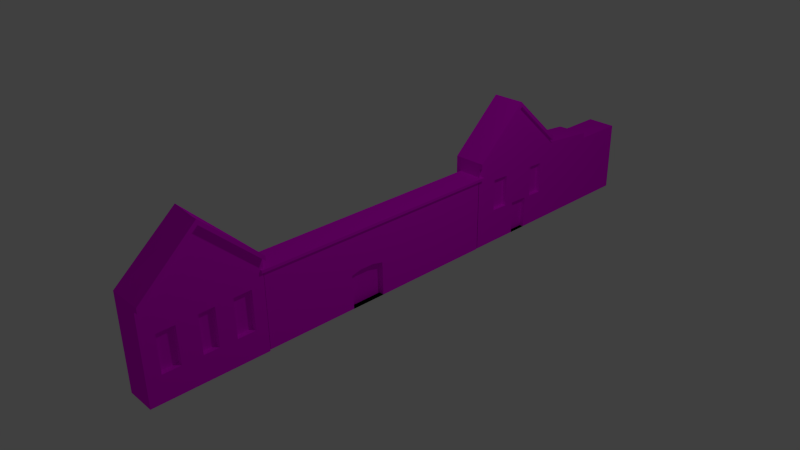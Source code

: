 # Source: humanis_1_.blend  (saved by Blender 2.73.0; exported with 4.5.12 LTS)
import bpy
from mathutils import Matrix  # noqa: F401  (used for matrix-valued properties, if any)

bpy.ops.wm.read_factory_settings(use_empty=True)
scene = bpy.context.scene
scene.name = 'Scene'

# ---- collections
col_collection_1 = bpy.data.collections.new('Collection 1'); scene.collection.children.link(col_collection_1)

# ---- images (referenced by path relative to the original .blend; pixels are not part of the script)
import os
ASSET_DIR = os.environ.get("B2B_ASSET_DIR", "")  # directory of the original .blend (textures are referenced by path, not embedded)
HERE = os.path.dirname(os.path.abspath(__file__))  # packed textures are extracted next to this script under _unpacked/

def load_image(name, relpath, width, height, colorspace="sRGB"):
    """Load a texture the original file referenced (path relative to the .blend, or extracted next to this script)."""
    p = next((c for c in (os.path.join(HERE, relpath), os.path.join(ASSET_DIR, relpath)) if relpath and os.path.exists(c)), "")
    if p:
        img = bpy.data.images.load(p, check_existing=True)
        img.name = name
    else:  # same state as the original file: an image datablock whose file is absent (Cycles renders it pink)
        img = bpy.data.images.new(name, width, height)
        img.source = "FILE"
        img.filepath = "//" + (relpath or name)
    img.colorspace_settings.name = colorspace
    return img
img_krov_jpg = load_image('krov.jpg', 'krov.jpg', 1024, 1024, 'sRGB')
img_wooden_door_texture_by_ancientorange_d4iwzs7_jpg = load_image('wooden_door_texture_by_ancientorange-d4iwzs7.jpg', 'wooden_door_texture_by_ancientorange-d4iwzs7.jpg', 1024, 1024, 'sRGB')
img_prozor_jpg = load_image('prozor.jpg', 'prozor.jpg', 1024, 1024, 'sRGB')
img_completely_rusted_metal_texture_jpg = load_image('completely-rusted-metal-texture.jpg', 'completely-rusted-metal-texture.jpg', 1024, 1024, 'sRGB')
img_vrata_jpg = load_image('vrata.jpg', 'vrata.jpg', 1024, 1024, 'sRGB')
img_wildtextures_concrete_wall_background_jpg = load_image('wildtextures-concrete-wall-background.jpg', 'wildtextures-concrete-wall-background.jpg', 1024, 1024, 'sRGB')
img_corrugated_new_plaster_20120824_1375704186_jpg = load_image('corrugated_new_plaster_20120824_1375704186.jpg', 'corrugated_new_plaster_20120824_1375704186.jpg', 1024, 1024, 'sRGB')

# ---- materials (node trees are filled in below, after node groups)
mat_krov = bpy.data.materials.new('KROV')
mat_krov.alpha_threshold = 0.0
mat_krov.roughness = 0.5
mat_vrata2 = bpy.data.materials.new('vrata2')
mat_vrata2.alpha_threshold = 0.0
mat_vrata2.roughness = 0.5
mat_prozor_001 = bpy.data.materials.new('prozor.001')
mat_prozor_001.alpha_threshold = 0.0
mat_prozor_001.roughness = 0.5
mat_oluk = bpy.data.materials.new('oluk')
mat_oluk.alpha_threshold = 0.0
mat_oluk.roughness = 0.5
mat_vrata = bpy.data.materials.new('vrata')
mat_vrata.alpha_threshold = 0.0
mat_vrata.roughness = 0.5
mat_zid2 = bpy.data.materials.new('zid2')
mat_zid2.alpha_threshold = 0.0
mat_zid2.roughness = 0.5
mat_zid_001 = bpy.data.materials.new('zid.001')
mat_zid_001.alpha_threshold = 0.0
mat_zid_001.roughness = 0.5

# ---- material node trees
mat_krov.use_nodes = True; mat_krov.node_tree.nodes.clear()
_N = mat_krov.node_tree.nodes; _L = mat_krov.node_tree.links
n0 = _N.new('ShaderNodeOutputMaterial'); n0.name = 'Material Output'; n0.location = (300, 300)
n1 = _N.new('ShaderNodeBsdfDiffuse'); n1.name = 'Diffuse BSDF'; n1.location = (10, 300)
n2 = _N.new('ShaderNodeTexImage'); n2.name = 'Image Texture'; n2.location = (-243, 362)
n2.width = 140
n2.image = img_krov_jpg
_L.new(n1.outputs[0], n0.inputs[0])
_L.new(n2.outputs[0], n1.inputs[0])
n0.is_active_output = True
mat_vrata2.use_nodes = True; mat_vrata2.node_tree.nodes.clear()
_N = mat_vrata2.node_tree.nodes; _L = mat_vrata2.node_tree.links
n0 = _N.new('ShaderNodeOutputMaterial'); n0.name = 'Material Output'; n0.location = (300, 300)
n1 = _N.new('ShaderNodeBsdfDiffuse'); n1.name = 'Diffuse BSDF'; n1.location = (10, 300)
n2 = _N.new('ShaderNodeTexImage'); n2.name = 'Image Texture'; n2.location = (-203, 372)
n2.width = 140
n2.image = img_wooden_door_texture_by_ancientorange_d4iwzs7_jpg
_L.new(n1.outputs[0], n0.inputs[0])
_L.new(n2.outputs[0], n1.inputs[0])
n0.is_active_output = True
mat_prozor_001.use_nodes = True; mat_prozor_001.node_tree.nodes.clear()
_N = mat_prozor_001.node_tree.nodes; _L = mat_prozor_001.node_tree.links
n0 = _N.new('ShaderNodeOutputMaterial'); n0.name = 'Material Output'; n0.location = (300, 300)
n1 = _N.new('ShaderNodeBsdfDiffuse'); n1.name = 'Diffuse BSDF'; n1.location = (10, 300)
n2 = _N.new('ShaderNodeTexImage'); n2.name = 'Image Texture'; n2.location = (-335, 393)
n2.width = 140
n2.image = img_prozor_jpg
_L.new(n1.outputs[0], n0.inputs[0])
_L.new(n2.outputs[0], n1.inputs[0])
n0.is_active_output = True
mat_oluk.use_nodes = True; mat_oluk.node_tree.nodes.clear()
_N = mat_oluk.node_tree.nodes; _L = mat_oluk.node_tree.links
n0 = _N.new('ShaderNodeOutputMaterial'); n0.name = 'Material Output'; n0.location = (300, 300)
n1 = _N.new('ShaderNodeBsdfDiffuse'); n1.name = 'Diffuse BSDF'; n1.location = (10, 300)
n2 = _N.new('ShaderNodeTexImage'); n2.name = 'Image Texture'; n2.location = (-231, 411)
n2.width = 140
n2.image = img_completely_rusted_metal_texture_jpg
_L.new(n1.outputs[0], n0.inputs[0])
_L.new(n2.outputs[0], n1.inputs[0])
n0.is_active_output = True
mat_vrata.use_nodes = True; mat_vrata.node_tree.nodes.clear()
_N = mat_vrata.node_tree.nodes; _L = mat_vrata.node_tree.links
n0 = _N.new('ShaderNodeOutputMaterial'); n0.name = 'Material Output'; n0.location = (300, 300)
n1 = _N.new('ShaderNodeBsdfDiffuse'); n1.name = 'Diffuse BSDF'; n1.location = (10, 300)
n2 = _N.new('ShaderNodeTexImage'); n2.name = 'Image Texture'; n2.location = (-263, 339)
n2.width = 140
n2.image = img_vrata_jpg
_L.new(n1.outputs[0], n0.inputs[0])
_L.new(n2.outputs[0], n1.inputs[0])
n0.is_active_output = True
mat_zid2.use_nodes = True; mat_zid2.node_tree.nodes.clear()
_N = mat_zid2.node_tree.nodes; _L = mat_zid2.node_tree.links
n0 = _N.new('ShaderNodeOutputMaterial'); n0.name = 'Material Output'; n0.location = (300, 300)
n1 = _N.new('ShaderNodeBsdfDiffuse'); n1.name = 'Diffuse BSDF'; n1.location = (10, 300)
n2 = _N.new('ShaderNodeTexImage'); n2.name = 'Image Texture'; n2.location = (-242, 370)
n2.width = 140
n2.image = img_wildtextures_concrete_wall_background_jpg
_L.new(n1.outputs[0], n0.inputs[0])
_L.new(n2.outputs[0], n1.inputs[0])
n0.is_active_output = True
mat_zid_001.use_nodes = True; mat_zid_001.node_tree.nodes.clear()
_N = mat_zid_001.node_tree.nodes; _L = mat_zid_001.node_tree.links
n0 = _N.new('ShaderNodeOutputMaterial'); n0.name = 'Material Output'; n0.location = (300, 300)
n1 = _N.new('ShaderNodeBsdfDiffuse'); n1.name = 'Diffuse BSDF'; n1.location = (10, 300)
n2 = _N.new('ShaderNodeTexImage'); n2.name = 'Image Texture'; n2.location = (-256, 370)
n2.width = 140
n2.image = img_corrugated_new_plaster_20120824_1375704186_jpg
_L.new(n1.outputs[0], n0.inputs[0])
_L.new(n2.outputs[0], n1.inputs[0])
n0.is_active_output = True

# ---- world
world_world = bpy.data.worlds.new('World'); scene.world = world_world
world_world.color = (0.05088, 0.05088, 0.05088)
world_world.use_sun_shadow = False
world_world.sun_shadow_jitter_overblur = 0.0
world_world.cycles.sampling_method = 'MANUAL'
world_world.cycles.sample_map_resolution = 256

# ---- cameras
cam_camera = bpy.data.cameras.new('Camera')
cam_camera.clip_end = 100.0
cam_camera.lens = 35.0
cam_camera.sensor_width = 32.0
cam_camera.sensor_height = 18.0
cam_camera.ortho_scale = 7.314
cam_camera.dof.focus_distance = 0.0

# ---- lights
light_lamp = bpy.data.lights.new('Lamp', 'POINT')
light_lamp.transmission_factor = 0.0
light_lamp.cutoff_distance = 30.0
light_lamp.energy = 100.0
light_lamp.shadow_buffer_clip_start = 1.001
light_lamp.shadow_soft_size = 0.1
light_lamp.shadow_maximum_resolution = 0.006
light_lamp.use_absolute_resolution = True
light_lamp.cycles.use_multiple_importance_sampling = False

# ---- meshes
me_cube_009 = bpy.data.meshes.new('Cube.009')
me_cube_009.from_pydata([(-0.7606, 1.983, -0.1039), (-0.7606, 3.534, -0.1039), (-0.3379, 3.534, -0.1039), (-0.3379, 1.983, -0.1039), (-0.7606, 2.758, 0.6057), (-0.5493, 3.534, -0.1039), (-0.3379, 2.758, 0.6057), (-0.5493, 1.983, -0.1039), (-0.5493, 2.758, 0.6057), (-0.3379, 1.983, -0.1835), (-0.3379, 2.806, 0.5618), (-0.3379, 3.534, -0.1667), (-0.3379, 2.726, 0.576), (-0.2918, 3.534, -0.1039), (-0.2918, 1.983, -0.1039), (-0.2918, 2.758, 0.6057), (-0.2918, 1.983, -0.1835), (-0.2918, 2.806, 0.5618), (-0.2918, 2.773, 0.5322), (-0.2918, 3.534, -0.1667), (-0.2918, 2.726, 0.576), (-0.2918, 2.557, 0.3361)], [], [(8, 5, 1, 4), (7, 8, 4, 0), (3, 12, 6, 8, 7), (6, 10, 2, 5, 8), (11, 2, 13, 19), (6, 12, 20, 15), (18, 20, 14, 16, 21), (13, 17, 18, 19), (17, 15, 20, 18), (2, 10, 17, 13), (3, 9, 16, 14), (10, 6, 15, 17), (12, 3, 14, 20)])
_uv = me_cube_009.uv_layers.new(name='UVMap')
_uv.uv.foreach_set('vector', [0.971, 0.2791, 0.02895, 0.2695, 0.0307, 0.09844, 0.9727, 0.1081, 0.3308, 0.6893, 0.9667, 0.6959, 0.9649, 0.8669, 0.329, 0.8604, 0.3325, 0.5183, 0.9419, 0.5245, 0.9684, 0.5248, 0.9667, 0.6959, 0.3308, 0.6893, 0.9692, 0.4502, 0.9109, 0.4496, 0.0272, 0.4405, 0.02895, 0.2695, 0.971, 0.2791, -0.01076, 0.4401, 0.0272, 0.4405, 0.02681, 0.4778, -0.01114, 0.4775, 0.9684, 0.5248, 0.9419, 0.5245, 0.9422, 0.4872, 0.9688, 0.4875, 0.04288, 0.5146, 0.01706, 0.4841, 0.408, 0.0005561, 0.4543, 0.0, 0.1556, 0.3736, 0.4178, 1.0, 0.02586, 0.5359, 0.04288, 0.5146, 0.4543, 0.9996, 0.02586, 0.5359, 0.0, 0.5052, 0.01706, 0.4841, 0.04288, 0.5146, 0.0272, 0.4405, 0.9109, 0.4496, 0.9105, 0.4869, 0.02681, 0.4778, 0.3325, 0.5183, 0.2612, 0.5176, 0.2616, 0.4803, 0.3329, 0.481, 0.9109, 0.4496, 0.9692, 0.4502, 0.9688, 0.4875, 0.9105, 0.4869, 0.9419, 0.5245, 0.3325, 0.5183, 0.3329, 0.481, 0.9422, 0.4872])
me_cube_009.materials.append(mat_krov)
me_cube_009.use_remesh_preserve_volume = False
me_cube_009.use_remesh_preserve_attributes = False
me_cube_009.use_mirror_vertex_groups = False
me_cube_009.update()
me_cube_008 = bpy.data.meshes.new('Cube.008')
me_cube_008.from_pydata([(-0.3955, 2.718, -0.9241), (-0.3955, 2.721, -1.406), (-0.3955, 3.008, -0.9337), (-0.3955, 2.994, -1.406)], [], [(2, 0, 1, 3)])
_uv = me_cube_008.uv_layers.new(name='UVMap')
_uv.uv.foreach_set('vector', [1.027, 0.9697, -0.0267, 0.972, 0.03307, 0.006414, 1.027, 0.02242])
me_cube_008.materials.append(mat_vrata2)
me_cube_008.use_remesh_preserve_volume = False
me_cube_008.use_remesh_preserve_attributes = False
me_cube_008.use_mirror_vertex_groups = False
me_cube_008.update()
me_cube_007 = bpy.data.meshes.new('Cube.007')
me_cube_007.from_pydata([(-0.3955, 2.308, -0.4442), (-0.3955, 2.566, -0.4535), (-0.3955, 3.325, -0.4808), (-0.3955, 3.094, -0.4724), (-0.3955, 3.104, -0.9369), (-0.3955, 3.33, -0.9444), (-0.3955, 2.571, -0.9192), (-0.3955, 2.308, -0.9105)], [], [(2, 3, 4, 5), (6, 1, 0, 7)])
_uv = me_cube_007.uv_layers.new(name='UVMap')
_uv.uv.foreach_set('vector', [0.0, 0.0, 1.0, 0.0, 1.0, 1.0, 0.0, 1.0, 0.0, 1.0, 0.01873, 0.01969, 1.0, 0.0, 1.0, 0.9814])
me_cube_007.materials.append(mat_prozor_001)
me_cube_007.use_remesh_preserve_volume = False
me_cube_007.use_remesh_preserve_attributes = False
me_cube_007.use_mirror_vertex_groups = False
me_cube_007.update()
me_cube_006 = bpy.data.meshes.new('Cube.006')
me_cube_006.from_pydata([(0.2158, 1.852, 0.5297), (0.2158, -1.84, 0.5297), (0.2158, 1.852, 0.5672), (0.2158, -1.84, 0.5672)], [], [(1, 0, 2, 3)])
_uv = me_cube_006.uv_layers.new(name='UVMap')
_uv.uv.foreach_set('vector', [-2.571, 0.0, 3.571, 0.0, 3.571, 1.0, -2.571, 1.0])
me_cube_006.materials.append(mat_oluk)
me_cube_006.use_remesh_preserve_volume = False
me_cube_006.use_remesh_preserve_attributes = False
me_cube_006.use_mirror_vertex_groups = False
me_cube_006.update()
me_cube_005 = bpy.data.meshes.new('Cube.005')
me_cube_005.from_pydata([(0.09661, -0.5028, -0.5297), (0.09661, -0.003166, -0.5297), (0.09661, -0.1627, -0.01379), (0.09661, -0.3722, -0.01262), (0.09661, -0.515, -0.04681), (0.09661, -0.01033, -0.04964)], [], [(1, 5, 2, 3, 4, 0)])
_uv = me_cube_005.uv_layers.new(name='UVMap')
_uv.uv.foreach_set('vector', [0.9384, 0.03865, 0.9384, 0.8828, 0.6701, 0.9499, 0.2998, 0.9574, 0.04667, 0.9011, 0.05543, 0.05176])
me_cube_005.materials.append(mat_vrata)
me_cube_005.use_remesh_preserve_volume = False
me_cube_005.use_remesh_preserve_attributes = False
me_cube_005.use_mirror_vertex_groups = False
me_cube_005.update()
me_cube_004 = bpy.data.meshes.new('Cube.004')
me_cube_004.from_pydata([(-0.1032, 1.326, 1.562), (-0.1032, 1.326, 2.075), (-0.1032, 1.57, 1.563), (-0.1032, 1.562, 2.082), (-0.1032, 1.842, 1.563), (-0.1032, 1.839, 2.09), (-0.1032, 2.535, 1.565), (-0.1032, 2.53, 2.109), (-0.1032, 2.286, 1.564), (-0.1032, 2.287, 2.102), (-0.1032, 2.051, 1.564), (-0.1032, 2.049, 2.096)], [], [(3, 1, 0, 2), (11, 5, 4, 10), (7, 9, 8, 6)])
_uv = me_cube_004.uv_layers.new(name='UVMap')
_uv.uv.foreach_set('vector', [0.02753, 0.0, 0.9929, 0.0118, 1.0, 1.0, 0.0, 1.0, 0.0, 0.0, 1.0, 0.0, 1.0, 1.0, 0.0, 1.0, 0.0, 0.0, 1.0, 0.0, 1.0, 1.0, 0.0, 1.0])
me_cube_004.materials.append(mat_prozor_001)
me_cube_004.use_remesh_preserve_volume = False
me_cube_004.use_remesh_preserve_attributes = False
me_cube_004.use_mirror_vertex_groups = False
me_cube_004.update()
me_cube_003 = bpy.data.meshes.new('Cube.003')
me_cube_003.from_pydata([(-0.4449, 1.137, 2.502), (-0.4449, 2.703, 2.502), (-0.03238, 2.703, 2.502), (-0.03238, 1.137, 2.502), (-0.4449, 1.958, 3.223), (-0.03238, 1.919, 3.223), (-0.03238, 1.137, 2.429), (-0.03238, 1.963, 3.182), (-0.03238, 2.703, 2.436), (-0.03238, 1.884, 3.19), (0.03894, 2.703, 2.502), (0.03894, 1.137, 2.502), (0.03894, 1.919, 3.223), (0.03894, 1.137, 2.429), (0.03894, 1.963, 3.182), (0.03894, 2.703, 2.436), (0.03894, 1.884, 3.19), (0.03894, 1.927, 3.15)], [], [(5, 7, 2, 1, 4), (3, 9, 5, 4, 0), (5, 9, 16, 12), (17, 16, 11, 13), (14, 12, 16, 17), (10, 14, 17, 15), (8, 2, 10, 15), (2, 7, 14, 10), (3, 6, 13, 11), (7, 5, 12, 14), (9, 3, 11, 16)])
_uv = me_cube_003.uv_layers.new(name='UVMap')
_uv.uv.foreach_set('vector', [0.3175, 0.5301, 0.3529, 0.5299, 0.9467, 0.5275, 0.948, 0.8481, 0.3188, 0.8507, 0.9612, 0.4166, 0.07526, 0.4202, 0.0327, 0.4203, 0.006804, 0.09965, 0.9599, 0.09601, 0.0327, 0.4203, 0.07526, 0.4202, 0.07548, 0.4756, 0.03293, 0.4758, 0.04179, 0.5065, 0.01871, 0.4786, 0.4082, 0.0001993, 0.4497, 0.0, 0.02318, 0.5296, 0.0, 0.5016, 0.01871, 0.4786, 0.04179, 0.5065, 0.412, 1.0, 0.02318, 0.5296, 0.04179, 0.5065, 0.4497, 0.9998, 1.005, 0.5273, 0.9467, 0.5275, 0.9465, 0.4721, 1.004, 0.4719, 0.9467, 0.5275, 0.3529, 0.5299, 0.3527, 0.4745, 0.9465, 0.4721, 0.9612, 0.4166, 1.004, 0.416, 1.004, 0.4714, 0.9614, 0.472, 0.3529, 0.5299, 0.3175, 0.5301, 0.3173, 0.4746, 0.3527, 0.4745, 0.07526, 0.4202, 0.9612, 0.4166, 0.9614, 0.472, 0.07548, 0.4756])
me_cube_003.materials.append(mat_krov)
me_cube_003.use_remesh_preserve_volume = False
me_cube_003.use_remesh_preserve_attributes = False
me_cube_003.use_mirror_vertex_groups = False
me_cube_003.update()
me_cube_002 = bpy.data.meshes.new('Cube.002')
me_cube_002.from_pydata([(-0.4449, 1.137, 1.202), (-0.4449, 2.703, 1.202), (-0.03238, 2.703, 1.202), (-0.03238, 1.137, 1.202), (-0.4449, 1.137, 2.502), (-0.4449, 2.703, 2.502), (-0.03238, 2.703, 2.502), (-0.03238, 1.137, 2.502), (-0.4449, 1.958, 3.223), (-0.03238, 1.137, 2.429), (-0.03238, 2.703, 2.436), (-0.03238, 1.927, 3.15), (0.03894, 1.137, 2.429), (0.03894, 2.703, 2.436), (0.03894, 1.927, 3.15), (-0.03238, 2.703, 2.114), (-0.03238, 1.137, 2.07), (-0.03238, 2.703, 1.565), (-0.03238, 1.137, 1.562), (-0.03238, 1.326, 1.562), (-0.03238, 1.326, 2.075), (-0.03238, 1.57, 1.563), (-0.03238, 1.562, 2.082), (-0.03238, 1.842, 1.563), (-0.03238, 1.839, 2.09), (-0.03238, 2.535, 1.565), (-0.03238, 2.53, 2.109), (-0.03238, 2.286, 1.564), (-0.03238, 2.287, 2.102), (-0.03238, 2.051, 1.564), (-0.03238, 2.049, 2.096), (-0.1032, 1.326, 1.562), (-0.1032, 1.326, 2.075), (-0.1032, 1.57, 1.563), (-0.1032, 1.562, 2.082), (-0.1032, 1.842, 1.563), (-0.1032, 1.839, 2.09), (-0.1032, 2.535, 1.565), (-0.1032, 2.53, 2.109), (-0.1032, 2.286, 1.564), (-0.1032, 2.287, 2.102), (-0.1032, 2.051, 1.564), (-0.1032, 2.049, 2.096)], [], [(4, 8, 5, 1, 0), (5, 6, 10, 15, 17, 2, 1), (28, 27, 39, 40), (7, 4, 0, 3, 18, 16, 9), (0, 1, 2, 3), (9, 11, 14, 12), (11, 10, 13, 14), (10, 11, 9, 16, 20, 22, 24, 30, 28, 26, 15), (17, 25, 27, 29, 23, 21, 19, 18, 3, 2), (20, 16, 18, 19), (24, 22, 21, 23), (30, 24, 36, 42), (15, 26, 25, 17), (29, 30, 42, 41), (28, 30, 29, 27), (27, 25, 37, 39), (25, 26, 38, 37), (26, 28, 40, 38), (24, 23, 35, 36), (23, 29, 41, 35), (21, 22, 34, 33), (22, 20, 32, 34), (20, 19, 31, 32), (19, 21, 33, 31)])
_uv = me_cube_002.uv_layers.new(name='UVMap')
_uv.uv.foreach_set('vector', [0.1627, 0.3262, 0.4693, -0.04231, 0.7478, 0.3262, 0.7478, 0.9904, 0.1627, 0.9904, 0.4976, 0.9242, 0.4117, 0.9242, 0.4117, 0.9054, 0.4117, 0.8138, 0.4117, 0.6576, 0.4117, 0.5543, 0.4976, 0.5543, 0.01474, 0.7283, 0.01474, 0.5752, 0.02947, 0.5752, 0.02947, 0.7283, 0.4976, 0.5543, 0.5834, 0.5543, 0.5834, 0.9242, 0.4976, 0.9242, 0.4976, 0.8218, 0.4976, 0.6772, 0.4976, 0.5751, 0.3259, 1.0, 0.3259, 0.5543, 0.4117, 0.5543, 0.4117, 1.0, 0.6518, 0.4458, 0.6518, 0.2165, 0.6667, 0.2165, 0.6667, 0.4458, 0.6518, 0.2165, 0.6518, 0.0, 0.6667, 0.0, 0.6667, 0.2165, 0.3939, 0.3473, 0.681, -0.01421, 0.9736, 0.3506, 0.9736, 0.5323, 0.9035, 0.5296, 0.8162, 0.5262, 0.7139, 0.5223, 0.6362, 0.5193, 0.5479, 0.5159, 0.4582, 0.5125, 0.3939, 0.51, 0.3939, 0.7879, 0.4562, 0.7881, 0.5485, 0.7883, 0.6352, 0.7886, 0.7126, 0.7888, 0.8133, 0.7891, 0.9037, 0.7894, 0.9736, 0.7896, 0.9736, 0.9717, 0.3939, 0.9717, 0.9035, 0.5296, 0.9736, 0.5323, 0.9736, 0.7896, 0.9037, 0.7894, 0.7139, 0.5223, 0.8162, 0.5262, 0.8133, 0.7891, 0.7126, 0.7888, 0.1621, 0.5752, 0.1621, 0.6349, 0.1474, 0.6349, 0.1474, 0.5752, 0.3939, 0.51, 0.4582, 0.5125, 0.4562, 0.7881, 0.3939, 0.7879, 0.02947, 0.7266, 0.02947, 0.5752, 0.04421, 0.5752, 0.04421, 0.7266, 0.5479, 0.5159, 0.6362, 0.5193, 0.6352, 0.7886, 0.5485, 0.7883, 0.08842, 0.6461, 0.08842, 0.5752, 0.1032, 0.5752, 0.1032, 0.6461, 1.008e-08, 0.7301, 0.0, 0.5752, 0.01474, 0.5752, 0.01474, 0.7301, 0.1326, 0.5752, 0.1326, 0.6442, 0.1179, 0.6442, 0.1179, 0.5752, 0.05895, 0.5752, 0.05895, 0.725, 0.04421, 0.725, 0.04421, 0.5752, 0.1621, 0.6346, 0.1621, 0.5752, 0.1768, 0.5752, 0.1768, 0.6346, 0.05895, 0.723, 0.05895, 0.5752, 0.07369, 0.5752, 0.07369, 0.723, 0.1474, 0.5752, 0.1474, 0.6424, 0.1326, 0.6424, 0.1326, 0.5752, 0.08842, 0.5752, 0.08842, 0.7212, 0.07369, 0.7212, 0.07369, 0.5752, 0.1032, 0.6448, 0.1032, 0.5752, 0.1179, 0.5752, 0.1179, 0.6448])
me_cube_002.materials.append(mat_zid2)
me_cube_002.use_remesh_preserve_volume = False
me_cube_002.use_remesh_preserve_attributes = False
me_cube_002.use_mirror_vertex_groups = False
me_cube_002.update()
me_cube_001 = bpy.data.meshes.new('Cube.001')
me_cube_001.from_pydata([(-0.7606, 1.983, -1.406), (-0.7606, 3.534, -1.406), (-0.3379, 3.534, -1.406), (-0.3379, 1.983, -1.406), (-0.7606, 1.983, -0.1039), (-0.7606, 3.534, -0.1039), (-0.3379, 3.534, -0.1039), (-0.3379, 1.983, -0.1039), (-0.7606, 2.758, 0.6057), (-0.5493, 3.534, -0.1039), (-0.5493, 1.983, -0.1039), (-0.3379, 1.983, -0.1835), (-0.3379, 2.773, 0.5322), (-0.3379, 3.534, -0.1667), (-0.2918, 1.983, -0.1835), (-0.2918, 2.773, 0.5322), (-0.2918, 3.534, -0.1667), (-0.3379, 2.308, -1.406), (-0.3379, 2.308, 0.1108), (-0.3379, 3.335, -1.406), (-0.3379, 3.32, 0.02943), (-0.3379, 3.078, 0.2523), (-0.3379, 3.114, -1.406), (-0.2918, 2.557, 0.3361), (-0.3379, 2.576, -1.406), (-0.3379, 2.557, 0.3364), (-0.3379, 2.308, -0.4442), (-0.3379, 2.566, -0.4535), (-0.3379, 3.325, -0.4808), (-0.3379, 3.094, -0.4724), (-0.3379, 3.104, -0.9369), (-0.3379, 3.33, -0.9444), (-0.3379, 2.571, -0.9192), (-0.3379, 2.308, -0.9105), (-0.3379, 2.718, -0.9241), (-0.3379, 2.721, -1.406), (-0.3379, 3.008, -0.9337), (-0.3379, 2.994, -1.406), (-0.3955, 2.308, -0.4442), (-0.3955, 2.566, -0.4535), (-0.3955, 3.325, -0.4808), (-0.3955, 3.094, -0.4724), (-0.3955, 3.104, -0.9369), (-0.3955, 3.33, -0.9444), (-0.3955, 2.571, -0.9192), (-0.3955, 2.308, -0.9105), (-0.3955, 2.718, -0.9241), (-0.3955, 2.721, -1.406), (-0.3955, 3.008, -0.9337), (-0.3955, 2.994, -1.406), (-0.7606, 3.534, -0.3599), (-0.3379, 3.534, -0.3666), (-0.7606, 5.138, -1.406), (-0.3379, 5.138, -1.406), (-0.7606, 5.138, -0.3599), (-0.3379, 5.138, -0.3666), (-0.3379, 4.372, -0.3666), (-0.7606, 4.332, -0.3599), (-0.7606, 3.534, -0.2025), (-0.3379, 3.534, -0.2091), (-0.3379, 4.372, -0.2855), (-0.7606, 4.332, -0.2788)], [], [(4, 8, 5, 50, 1, 0), (57, 56, 55, 54), (13, 20, 28, 31, 19, 2, 51), (7, 10, 4, 0, 3, 11), (0, 1, 2, 19, 22, 37, 35, 24, 17, 3), (12, 21, 20, 13, 16, 15), (11, 18, 25, 12, 15, 23, 14), (17, 33, 26, 18, 11, 3), (31, 30, 22, 19), (30, 36, 37, 22), (24, 32, 33, 17), (20, 21, 29, 28), (21, 12, 25, 27, 29), (27, 25, 18, 26), (36, 34, 46, 48), (29, 27, 32, 34, 36, 30), (35, 37, 49, 47), (34, 32, 24, 35), (37, 36, 48, 49), (34, 35, 47, 46), (33, 32, 44, 45), (30, 31, 43, 42), (27, 26, 38, 39), (28, 29, 41, 40), (29, 30, 42, 41), (31, 28, 40, 43), (32, 27, 39, 44), (26, 33, 45, 38), (5, 9, 6, 13, 51, 50), (54, 55, 53, 52), (2, 1, 52, 53), (51, 2, 53, 55, 56), (1, 50, 57, 54, 52), (56, 57, 61, 60), (58, 59, 60, 61), (51, 56, 60, 59), (57, 50, 58, 61), (50, 51, 59, 58)])
_uv = me_cube_001.uv_layers.new(name='UVMap')
_uv.uv.foreach_set('vector', [0.9169, 0.657, 0.6984, 0.9687, 0.4738, 0.6669, 0.4727, 0.5563, 0.4682, 0.1042, 0.9113, 0.09421, 0.1276, 0.708, 0.1913, 0.7171, 0.1913, 0.8888, 0.1276, 0.8888, 0.469, 0.709, 0.4094, 0.7901, 0.4124, 0.5767, 0.4151, 0.3827, 0.4178, 0.1897, 0.4728, 0.1906, 0.4696, 0.6254, 0.5959, 0.7078, 0.6278, 0.7078, 0.6597, 0.7078, 0.6597, 1.0, 0.5959, 1.0, 0.5959, 0.7257, 0.04518, 0.00662, 0.474, 0.01373, 0.4727, 0.1906, 0.4177, 0.1897, 0.3567, 0.1886, 0.3235, 0.1881, 0.2479, 0.1868, 0.208, 0.1862, 0.134, 0.185, 0.04388, 0.1835, 0.6667, 0.174, 0.6667, 0.2437, 0.6667, 0.2991, 0.6667, 0.3479, 0.6597, 0.3479, 0.6597, 0.174, 0.6667, 0.0, 0.6667, 0.07159, 0.6667, 0.1264, 0.6667, 0.174, 0.6597, 0.174, 0.6597, 0.1264, 0.6597, 0.0, 0.134, 0.185, 0.1324, 0.3922, 0.1309, 0.5873, 0.1291, 0.8195, 0.04011, 0.6949, 0.04388, 0.1835, 0.4151, 0.3827, 0.3525, 0.3848, 0.3568, 0.1886, 0.4178, 0.1897, 0.3525, 0.3848, 0.3259, 0.3857, 0.3236, 0.1881, 0.3568, 0.1886, 0.208, 0.1862, 0.2051, 0.3898, 0.1324, 0.3922, 0.134, 0.185, 0.4094, 0.7901, 0.3416, 0.8822, 0.3483, 0.5791, 0.4124, 0.5767, 0.3416, 0.8822, 0.2566, 0.9979, 0.1974, 0.915, 0.2022, 0.5846, 0.3483, 0.5791, 0.2022, 0.5846, 0.1974, 0.915, 0.1291, 0.8195, 0.1309, 0.5873, 0.1913, 0.8678, 0.1913, 0.8028, 0.2, 0.8028, 0.2, 0.8678, 0.3483, 0.5791, 0.2022, 0.5846, 0.2051, 0.3898, 0.2458, 0.3884, 0.3259, 0.3857, 0.3525, 0.3848, 0.2087, 0.8028, 0.2087, 0.8642, 0.2, 0.8642, 0.2, 0.8028, 0.2458, 0.3884, 0.2051, 0.3898, 0.208, 0.1862, 0.248, 0.1868, 0.2756, 0.814, 0.2756, 0.708, 0.2843, 0.708, 0.2843, 0.814, 0.2756, 0.708, 0.2756, 0.8161, 0.2669, 0.8161, 0.2669, 0.708, 0.2174, 0.8028, 0.2174, 0.8618, 0.2087, 0.8618, 0.2087, 0.8028, 0.2396, 0.8034, 0.2396, 0.8542, 0.231, 0.8542, 0.231, 0.8034, 0.2174, 0.8607, 0.2174, 0.8028, 0.2261, 0.8028, 0.2261, 0.8607, 0.2547, 0.8553, 0.2547, 0.8033, 0.2634, 0.8033, 0.2634, 0.8553, 0.5872, 0.8122, 0.5872, 0.708, 0.5959, 0.708, 0.5959, 0.8122, 0.5786, 0.812, 0.5786, 0.708, 0.5872, 0.708, 0.5872, 0.812, 0.293, 0.8125, 0.293, 0.708, 0.3017, 0.708, 0.3017, 0.8125, 0.293, 0.708, 0.293, 0.8126, 0.2843, 0.8126, 0.2843, 0.708, 0.231, 0.708, 0.231, 0.7554, 0.231, 0.8028, 0.2215, 0.8028, 0.1913, 0.8028, 0.1923, 0.708, 0.06377, 0.9427, 1.349e-08, 0.9412, 0.0, 0.708, 0.06377, 0.708, 0.4727, 0.1906, 0.474, 0.01373, 0.9175, 0.02108, 0.9162, 0.1979, 0.4696, 0.6254, 0.4728, 0.1906, 0.9164, 0.1979, 0.9132, 0.6328, 0.7014, 0.6292, 0.4682, 0.1042, 0.4727, 0.5563, 0.2447, 0.5614, 0.01441, 0.5666, 0.009896, 0.1145, 0.2547, 0.8033, 0.2547, 0.7083, 0.2669, 0.708, 0.2669, 0.803, 0.06377, 0.708, 0.1276, 0.7081, 0.1276, 0.8966, 0.06377, 0.8875, 0.4696, 0.6254, 0.7014, 0.6292, 0.7012, 0.6632, 0.4691, 0.6913, 0.2447, 0.5614, 0.4727, 0.5563, 0.4734, 0.6243, 0.245, 0.5964, 0.2547, 0.7086, 0.2547, 0.8034, 0.231, 0.8029, 0.231, 0.708])
me_cube_001.materials.append(mat_zid2)
me_cube_001.use_remesh_preserve_volume = False
me_cube_001.use_remesh_preserve_attributes = False
me_cube_001.use_mirror_vertex_groups = False
me_cube_001.update()
me_cube = bpy.data.meshes.new('Cube')
me_cube.from_pydata([(0.1744, 1.791, -0.5297), (0.1744, -1.791, -0.5297), (-0.1744, -1.791, -0.5297), (-0.1744, 1.791, -0.5297), (0.1744, 1.791, 0.5297), (0.1744, -1.791, 0.5297), (-0.1744, -1.791, 0.5297), (-0.1744, 1.791, 0.5297), (0.2158, 1.852, 0.5297), (0.2158, -1.84, 0.5297), (-0.1825, 1.852, 0.5297), (-0.1825, -1.84, 0.5297), (0.2158, 1.852, 0.5672), (0.2158, -1.84, 0.5672), (-0.1825, 1.852, 0.5672), (-0.1825, -1.84, 0.5672), (0.1744, -0.003166, -0.5297), (0.1744, -0.5028, -0.5297), (0.09661, -0.5028, -0.5297), (0.09661, -0.003166, -0.5297), (0.1744, -0.1627, -0.01379), (0.1744, -0.1661, 0.5297), (0.1744, -0.3722, -0.01262), (0.1744, -0.3884, 0.5297), (0.1744, -0.515, -0.04681), (0.1744, -0.01033, -0.04964), (0.09661, -0.1627, -0.01379), (0.09661, -0.3722, -0.01262), (0.09661, -0.515, -0.04681), (0.09661, -0.01033, -0.04964)], [], [(0, 16, 17, 1, 2, 3), (10, 11, 15, 14), (16, 25, 29, 19), (1, 5, 6, 2), (2, 6, 7, 3), (4, 0, 3, 7), (8, 9, 5, 23, 21, 4), (10, 8, 4, 7), (9, 11, 6, 5), (11, 10, 7, 6), (12, 14, 15, 13), (11, 9, 13, 15), (8, 10, 14, 12), (22, 23, 5, 1, 17, 24), (0, 4, 21, 20, 25, 16), (20, 21, 23, 22), (22, 24, 28, 27), (24, 17, 18, 28), (25, 20, 26, 29), (20, 22, 27, 26), (17, 16, 19, 18)])
_uv = me_cube.uv_layers.new(name='UVMap')
_uv.uv.foreach_set('vector', [0.6706, 9.686e-08, 0.6706, 0.4859, 0.6706, 0.6212, 0.6706, 0.97, 0.599, 0.97, 0.599, 0.0, 0.75, 0.0, 0.75, 1.0, 0.7423, 1.0, 0.7423, 0.0, 0.7026, 0.7046, 0.7026, 0.8347, 0.6866, 0.8347, 0.6866, 0.7046, 0.6706, 0.2869, 0.6706, 1.614e-08, 0.7423, 0.0, 0.7423, 0.2869, 0.4353, 0.97, 0.2177, 0.97, 0.2177, 9.686e-08, 0.4353, 0.0, 0.7423, 0.2869, 0.7423, 0.5738, 0.6706, 0.5738, 0.6706, 0.2869, 0.599, 2.26e-07, 0.599, 1.0, 0.5905, 0.9867, 0.5905, 0.6069, 0.5905, 0.5467, 0.5905, 0.0167, 0.5171, 0.0, 0.599, 2.26e-07, 0.5905, 0.0167, 0.5188, 0.0167, 0.599, 1.0, 0.5171, 1.0, 0.5188, 0.9867, 0.5905, 0.9867, 0.5171, 1.0, 0.5171, 0.0, 0.5188, 0.0167, 0.5188, 0.9867, 0.4353, 2.26e-07, 0.5171, 0.0, 0.5171, 1.0, 0.4353, 1.0, 0.7103, 0.5738, 0.7103, 0.6817, 0.7026, 0.6817, 0.7026, 0.5738, 0.7103, 0.6817, 0.7103, 0.7896, 0.7026, 0.7896, 0.7026, 0.6817, 0.1161, 0.2038, -0.1947, 0.1916, -0.1947, -0.8677, 0.4123, -0.8677, 0.4123, 0.1052, 0.1356, 0.09602, 0.4123, 1.838, -0.1947, 1.838, -0.1947, 0.3595, 0.1167, 0.3621, 0.1373, 0.4772, 0.4123, 0.4826, 0.1167, 0.3621, -0.1947, 0.3595, -0.1947, 0.1916, 0.1161, 0.2038, 0.6866, 0.6719, 0.6866, 0.7105, 0.6706, 0.7105, 0.6706, 0.6719, 0.6866, 0.7046, 0.6866, 0.5738, 0.7026, 0.5738, 0.7026, 0.7046, 0.6866, 0.5738, 0.6866, 0.6151, 0.6706, 0.6151, 0.6706, 0.5738, 0.6866, 0.6151, 0.6866, 0.6719, 0.6706, 0.6719, 0.6706, 0.6151, 0.6706, 0.8458, 0.6706, 0.7105, 0.6866, 0.7105, 0.6866, 0.8458])
_ca = me_cube.color_attributes.new('Col', 'BYTE_COLOR', 'CORNER')
_ca.data.foreach_set('color', [1.0, 1.0, 1.0, 1.0, 1.0, 1.0, 1.0, 1.0, 1.0, 1.0, 1.0, 1.0, 1.0, 1.0, 1.0, 1.0, 1.0, 1.0, 1.0, 1.0, 1.0, 1.0, 1.0, 1.0, 1.0, 1.0, 1.0, 1.0, 1.0, 1.0, 1.0, 1.0, 1.0, 1.0, 1.0, 1.0, 1.0, 1.0, 1.0, 1.0, 1.0, 1.0, 1.0, 1.0, 1.0, 1.0, 1.0, 1.0, 1.0, 1.0, 1.0, 1.0, 1.0, 1.0, 1.0, 1.0, 1.0, 1.0, 1.0, 1.0, 1.0, 1.0, 1.0, 1.0, 1.0, 1.0, 1.0, 1.0, 1.0, 1.0, 1.0, 1.0, 1.0, 1.0, 1.0, 1.0, 1.0, 1.0, 1.0, 1.0, 1.0, 1.0, 1.0, 1.0, 1.0, 1.0, 1.0, 1.0, 1.0, 1.0, 1.0, 1.0, 1.0, 1.0, 1.0, 1.0, 1.0, 1.0, 1.0, 1.0, 1.0, 1.0, 1.0, 1.0, 1.0, 1.0, 1.0, 1.0, 1.0, 1.0, 1.0, 1.0, 1.0, 1.0, 1.0, 1.0, 1.0, 1.0, 1.0, 1.0, 1.0, 1.0, 1.0, 1.0, 1.0, 1.0, 1.0, 1.0, 1.0, 1.0, 1.0, 1.0, 1.0, 1.0, 1.0, 1.0, 1.0, 1.0, 1.0, 1.0, 1.0, 1.0, 1.0, 1.0, 1.0, 1.0, 1.0, 1.0, 1.0, 1.0, 1.0, 1.0, 1.0, 1.0, 1.0, 1.0, 1.0, 1.0, 1.0, 1.0, 1.0, 1.0, 1.0, 1.0, 1.0, 1.0, 1.0, 1.0, 1.0, 1.0, 1.0, 1.0, 1.0, 1.0, 1.0, 1.0, 1.0, 1.0, 1.0, 1.0, 1.0, 1.0, 1.0, 1.0, 1.0, 1.0, 1.0, 1.0, 1.0, 1.0, 1.0, 1.0, 1.0, 1.0, 1.0, 1.0, 1.0, 1.0, 1.0, 1.0, 1.0, 1.0, 1.0, 1.0, 1.0, 1.0, 1.0, 1.0, 1.0, 1.0, 1.0, 1.0, 1.0, 1.0, 1.0, 1.0, 1.0, 1.0, 1.0, 1.0, 1.0, 1.0, 1.0, 1.0, 1.0, 1.0, 1.0, 1.0, 1.0, 1.0, 1.0, 1.0, 1.0, 1.0, 1.0, 1.0, 1.0, 1.0, 1.0, 1.0, 1.0, 1.0, 1.0, 1.0, 1.0, 1.0, 1.0, 1.0, 1.0, 1.0, 1.0, 1.0, 1.0, 1.0, 1.0, 1.0, 1.0, 1.0, 1.0, 1.0, 1.0, 1.0, 1.0, 1.0, 1.0, 1.0, 1.0, 1.0, 1.0, 1.0, 1.0, 1.0, 1.0, 1.0, 1.0, 1.0, 1.0, 1.0, 1.0, 1.0, 1.0, 1.0, 1.0, 1.0, 1.0, 1.0, 1.0, 1.0, 1.0, 1.0, 1.0, 1.0, 1.0, 1.0, 1.0, 1.0, 1.0, 1.0, 1.0, 1.0, 1.0, 1.0, 1.0, 1.0, 1.0, 1.0, 1.0, 1.0, 1.0, 1.0, 1.0, 1.0, 1.0, 1.0, 1.0, 1.0, 1.0, 1.0, 1.0, 1.0, 1.0, 1.0, 1.0, 1.0, 1.0, 1.0, 1.0, 1.0, 1.0, 1.0, 1.0, 1.0, 1.0, 1.0, 1.0, 1.0, 1.0, 1.0, 1.0, 1.0, 1.0, 1.0, 1.0, 1.0, 1.0, 1.0, 1.0, 1.0, 1.0, 1.0, 1.0, 1.0, 1.0, 1.0, 1.0, 1.0, 1.0, 1.0, 1.0, 1.0, 1.0, 1.0, 1.0, 1.0, 1.0, 1.0, 1.0, 1.0])
me_cube.materials.append(mat_zid_001)
me_cube.use_remesh_preserve_volume = False
me_cube.use_remesh_preserve_attributes = False
me_cube.use_mirror_vertex_groups = False
me_cube.update()

# ---- objects
ob_cube_009 = bpy.data.objects.new('Cube.009', me_cube_009)
ob_cube_008 = bpy.data.objects.new('Cube.008', me_cube_008)
ob_cube_007 = bpy.data.objects.new('Cube.007', me_cube_007)
ob_cube_006 = bpy.data.objects.new('Cube.006', me_cube_006)
ob_cube_005 = bpy.data.objects.new('Cube.005', me_cube_005)
ob_cube_004 = bpy.data.objects.new('Cube.004', me_cube_004)
ob_cube_003 = bpy.data.objects.new('Cube.003', me_cube_003)
ob_cube_002 = bpy.data.objects.new('Cube.002', me_cube_002)
ob_cube_001 = bpy.data.objects.new('Cube.001', me_cube_001)
ob_cube = bpy.data.objects.new('Cube', me_cube)
ob_lamp = bpy.data.objects.new('Lamp', light_lamp)
ob_camera = bpy.data.objects.new('Camera', cam_camera)

# ---- transforms, parenting, visibility, modifiers, constraints
ob_cube_009.location = (0.5064, -0.1736, 0.8765)
ob_cube_009.lineart.crease_threshold = 0.0
ob_cube_008.location = (0.5064, -0.1736, 0.8765)
ob_cube_008.lineart.crease_threshold = 0.0
ob_cube_007.location = (0.5064, -0.1736, 0.8765)
ob_cube_007.lineart.crease_threshold = 0.0
ob_cube_006.location = (0.0, 0.0, 0.0)
ob_cube_006.lock_rotations_4d = False
ob_cube_006.empty_display_type = 'ARROWS'
ob_cube_006.lineart.crease_threshold = 0.0
ob_cube_005.location = (0.0, 0.0, 0.0)
ob_cube_005.lock_rotations_4d = False
ob_cube_005.empty_display_type = 'ARROWS'
ob_cube_005.lineart.crease_threshold = 0.0
ob_cube_004.location = (0.2157, -4.506, -1.743)
ob_cube_004.lineart.crease_threshold = 0.0
ob_cube_003.location = (0.2157, -4.506, -1.743)
ob_cube_003.lineart.crease_threshold = 0.0
ob_cube_002.location = (0.2157, -4.506, -1.743)
ob_cube_002.lineart.crease_threshold = 0.0
ob_cube_001.location = (0.5064, -0.1736, 0.8765)
ob_cube_001.lineart.crease_threshold = 0.0
ob_cube.location = (0.0, 0.0, 0.0)
ob_cube.lock_rotations_4d = False
ob_cube.empty_display_type = 'ARROWS'
ob_cube.lineart.crease_threshold = 0.0
ob_lamp.location = (4.076, 1.005, 5.904)
ob_lamp.rotation_euler = (0.6503, 0.05522, 1.866)
ob_lamp.lock_rotations_4d = False
ob_lamp.empty_display_type = 'ARROWS'
ob_lamp.color = (0.0, 0.0, 0.0, 0.0)
ob_lamp.lineart.crease_threshold = 0.0
ob_camera.location = (7.481, -6.508, 5.344)
ob_camera.rotation_euler = (1.109, 0.01082, 0.8149)
ob_camera.lock_rotations_4d = False
ob_camera.empty_display_type = 'ARROWS'
ob_camera.color = (0.0, 0.0, 0.0, 0.0)
ob_camera.display_type = 'WIRE'
ob_camera.lineart.crease_threshold = 0.0

# ---- collection membership
col_collection_1.objects.link(ob_cube_009)
col_collection_1.objects.link(ob_cube_008)
col_collection_1.objects.link(ob_cube_007)
col_collection_1.objects.link(ob_cube_006)
col_collection_1.objects.link(ob_cube_005)
col_collection_1.objects.link(ob_cube_004)
col_collection_1.objects.link(ob_cube_003)
col_collection_1.objects.link(ob_cube_002)
col_collection_1.objects.link(ob_cube_001)
col_collection_1.objects.link(ob_cube)
col_collection_1.objects.link(ob_lamp)
col_collection_1.objects.link(ob_camera)

# ---- scene / render settings (as saved in the file)
scene.camera = ob_camera
scene.frame_start = 1; scene.frame_end = 250; scene.frame_set(1)
scene.render.engine = 'CYCLES'
scene.render.resolution_percentage = 50
scene.render.dither_intensity = 0.0
scene.cycles.use_denoising = False
scene.cycles.samples = 10
scene.cycles.sampling_pattern = 'TABULATED_SOBOL'
scene.cycles.light_sampling_threshold = 0.0
scene.cycles.use_adaptive_sampling = False
scene.cycles.use_light_tree = False
scene.cycles.blur_glossy = 0.0
scene.cycles.pixel_filter_type = 'GAUSSIAN'
scene.cycles.sample_clamp_indirect = 0.0
scene.view_settings.view_transform = 'Standard'
bpy.context.view_layer.update()
